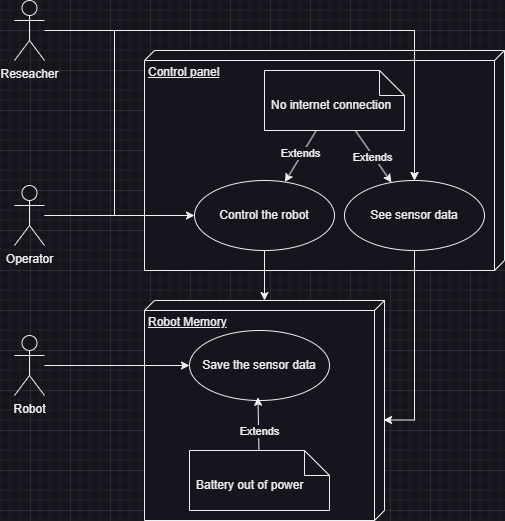

The diagram above was exported from draw.io. Its source (the exported page's mxGraphModel, read from the mxfile embedded in the PNG):
<mxGraphModel dx="1995" dy="1187" grid="1" gridSize="10" guides="1" tooltips="1" connect="1" arrows="1" fold="1" page="0" pageScale="1" pageWidth="827" pageHeight="1169" math="0" shadow="0">
  <root>
    <mxCell id="0" />
    <mxCell id="1" parent="0" />
    <mxCell id="2" value="" style="group" vertex="1" connectable="0" parent="1">
      <mxGeometry x="150" y="840" width="490" height="520" as="geometry" />
    </mxCell>
    <mxCell id="3" value="Reseacher" style="shape=umlActor;verticalLabelPosition=bottom;verticalAlign=top;html=1;container=0;" vertex="1" parent="2">
      <mxGeometry width="30" height="60" as="geometry" />
    </mxCell>
    <mxCell id="4" value="Control panel" style="verticalAlign=top;align=left;spacingTop=8;spacingLeft=2;spacingRight=12;shape=cube;size=10;direction=south;fontStyle=4;html=1;whiteSpace=wrap;container=0;" vertex="1" parent="2">
      <mxGeometry x="130" y="50" width="360" height="220" as="geometry" />
    </mxCell>
    <mxCell id="5" style="rounded=0;orthogonalLoop=1;jettySize=auto;html=1;" edge="1" parent="2" source="7" target="9">
      <mxGeometry relative="1" as="geometry" />
    </mxCell>
    <mxCell id="6" style="edgeStyle=orthogonalEdgeStyle;rounded=0;orthogonalLoop=1;jettySize=auto;html=1;entryX=0.5;entryY=0;entryDx=0;entryDy=0;" edge="1" parent="2" source="7" target="11">
      <mxGeometry relative="1" as="geometry">
        <Array as="points">
          <mxPoint x="100" y="215" />
          <mxPoint x="100" y="30" />
          <mxPoint x="400" y="30" />
        </Array>
      </mxGeometry>
    </mxCell>
    <mxCell id="7" value="Operator" style="shape=umlActor;verticalLabelPosition=bottom;verticalAlign=top;html=1;container=0;" vertex="1" parent="2">
      <mxGeometry y="185" width="30" height="60" as="geometry" />
    </mxCell>
    <mxCell id="8" style="rounded=0;orthogonalLoop=1;jettySize=auto;html=1;" edge="1" parent="2" source="9" target="10">
      <mxGeometry relative="1" as="geometry" />
    </mxCell>
    <mxCell id="9" value="Control the robot" style="ellipse;whiteSpace=wrap;html=1;container=0;" vertex="1" parent="2">
      <mxGeometry x="180" y="180" width="140" height="70" as="geometry" />
    </mxCell>
    <mxCell id="10" value="Robot Memory" style="verticalAlign=top;align=left;spacingTop=8;spacingLeft=2;spacingRight=12;shape=cube;size=10;direction=south;fontStyle=4;html=1;whiteSpace=wrap;container=0;" vertex="1" parent="2">
      <mxGeometry x="130" y="300" width="240" height="220" as="geometry" />
    </mxCell>
    <mxCell id="11" value="See sensor data" style="ellipse;whiteSpace=wrap;html=1;container=0;" vertex="1" parent="2">
      <mxGeometry x="330" y="180" width="140" height="70" as="geometry" />
    </mxCell>
    <mxCell id="12" value="Save the sensor data" style="ellipse;whiteSpace=wrap;html=1;container=0;" vertex="1" parent="2">
      <mxGeometry x="175" y="330" width="140" height="70" as="geometry" />
    </mxCell>
    <mxCell id="13" style="edgeStyle=orthogonalEdgeStyle;rounded=0;orthogonalLoop=1;jettySize=auto;html=1;exitX=0.5;exitY=1;exitDx=0;exitDy=0;entryX=0.543;entryY=0.004;entryDx=0;entryDy=0;entryPerimeter=0;" edge="1" parent="2" source="11" target="10">
      <mxGeometry relative="1" as="geometry" />
    </mxCell>
    <mxCell id="14" style="edgeStyle=orthogonalEdgeStyle;rounded=0;orthogonalLoop=1;jettySize=auto;html=1;" edge="1" parent="2" source="15" target="12">
      <mxGeometry relative="1" as="geometry" />
    </mxCell>
    <mxCell id="15" value="Robot" style="shape=umlActor;verticalLabelPosition=bottom;verticalAlign=top;html=1;container=0;" vertex="1" parent="2">
      <mxGeometry y="335" width="30" height="60" as="geometry" />
    </mxCell>
    <mxCell id="16" style="edgeStyle=orthogonalEdgeStyle;rounded=0;orthogonalLoop=1;jettySize=auto;html=1;entryX=0.5;entryY=0;entryDx=0;entryDy=0;" edge="1" parent="2" source="3" target="11">
      <mxGeometry relative="1" as="geometry">
        <Array as="points">
          <mxPoint x="400" y="30" />
        </Array>
      </mxGeometry>
    </mxCell>
    <mxCell id="17" style="rounded=0;orthogonalLoop=1;jettySize=auto;html=1;" edge="1" parent="2" source="21" target="9">
      <mxGeometry relative="1" as="geometry" />
    </mxCell>
    <mxCell id="18" value="Extends" style="edgeLabel;html=1;align=center;verticalAlign=middle;resizable=0;points=[];container=0;" vertex="1" connectable="0" parent="17">
      <mxGeometry x="-0.1251" y="-1" relative="1" as="geometry">
        <mxPoint x="-1" as="offset" />
      </mxGeometry>
    </mxCell>
    <mxCell id="19" style="rounded=0;orthogonalLoop=1;jettySize=auto;html=1;" edge="1" parent="2" source="21" target="11">
      <mxGeometry relative="1" as="geometry" />
    </mxCell>
    <mxCell id="20" value="Extends" style="edgeLabel;html=1;align=center;verticalAlign=middle;resizable=0;points=[];container=0;" vertex="1" connectable="0" parent="19">
      <mxGeometry x="-0.0124" y="-1" relative="1" as="geometry">
        <mxPoint as="offset" />
      </mxGeometry>
    </mxCell>
    <mxCell id="21" value="" style="shape=note2;boundedLbl=1;whiteSpace=wrap;html=1;size=25;verticalAlign=top;align=left;spacingLeft=5;container=0;" vertex="1" parent="2">
      <mxGeometry x="250" y="70" width="140" height="60" as="geometry" />
    </mxCell>
    <mxCell id="22" value="" style="shape=note2;boundedLbl=1;whiteSpace=wrap;html=1;size=25;verticalAlign=top;align=left;spacingLeft=5;container=0;" vertex="1" parent="2">
      <mxGeometry x="175" y="450" width="140" height="60" as="geometry" />
    </mxCell>
    <mxCell id="23" style="rounded=0;orthogonalLoop=1;jettySize=auto;html=1;entryX=0.489;entryY=0.954;entryDx=0;entryDy=0;entryPerimeter=0;" edge="1" parent="2" source="22" target="12">
      <mxGeometry relative="1" as="geometry" />
    </mxCell>
    <mxCell id="24" value="Extends" style="edgeLabel;html=1;align=center;verticalAlign=middle;resizable=0;points=[];container=0;" vertex="1" connectable="0" parent="23">
      <mxGeometry x="0.0818" relative="1" as="geometry">
        <mxPoint x="1" y="9" as="offset" />
      </mxGeometry>
    </mxCell>
    <mxCell id="25" value="&lt;div&gt;&lt;br&gt;&lt;/div&gt;&lt;div&gt;&lt;br&gt;&lt;/div&gt;&lt;div&gt;&lt;br&gt;&lt;/div&gt;No internet connection" style="resizeWidth=1;part=1;strokeColor=none;fillColor=none;align=left;spacingLeft=5;whiteSpace=wrap;html=1;container=0;" vertex="1" parent="2">
      <mxGeometry x="250" y="70" width="140" height="25" as="geometry" />
    </mxCell>
    <mxCell id="26" value="&lt;div&gt;&lt;/div&gt;&lt;div&gt;&lt;br&gt;&lt;/div&gt;&lt;div&gt;&lt;br&gt;&lt;/div&gt;&lt;div&gt;&lt;br&gt;&lt;/div&gt;&lt;div&gt;Battery out of power&lt;/div&gt;" style="resizeWidth=1;part=1;strokeColor=none;fillColor=none;align=left;spacingLeft=5;whiteSpace=wrap;html=1;container=0;" vertex="1" parent="2">
      <mxGeometry x="175" y="450" width="140" height="25" as="geometry" />
    </mxCell>
  </root>
</mxGraphModel>